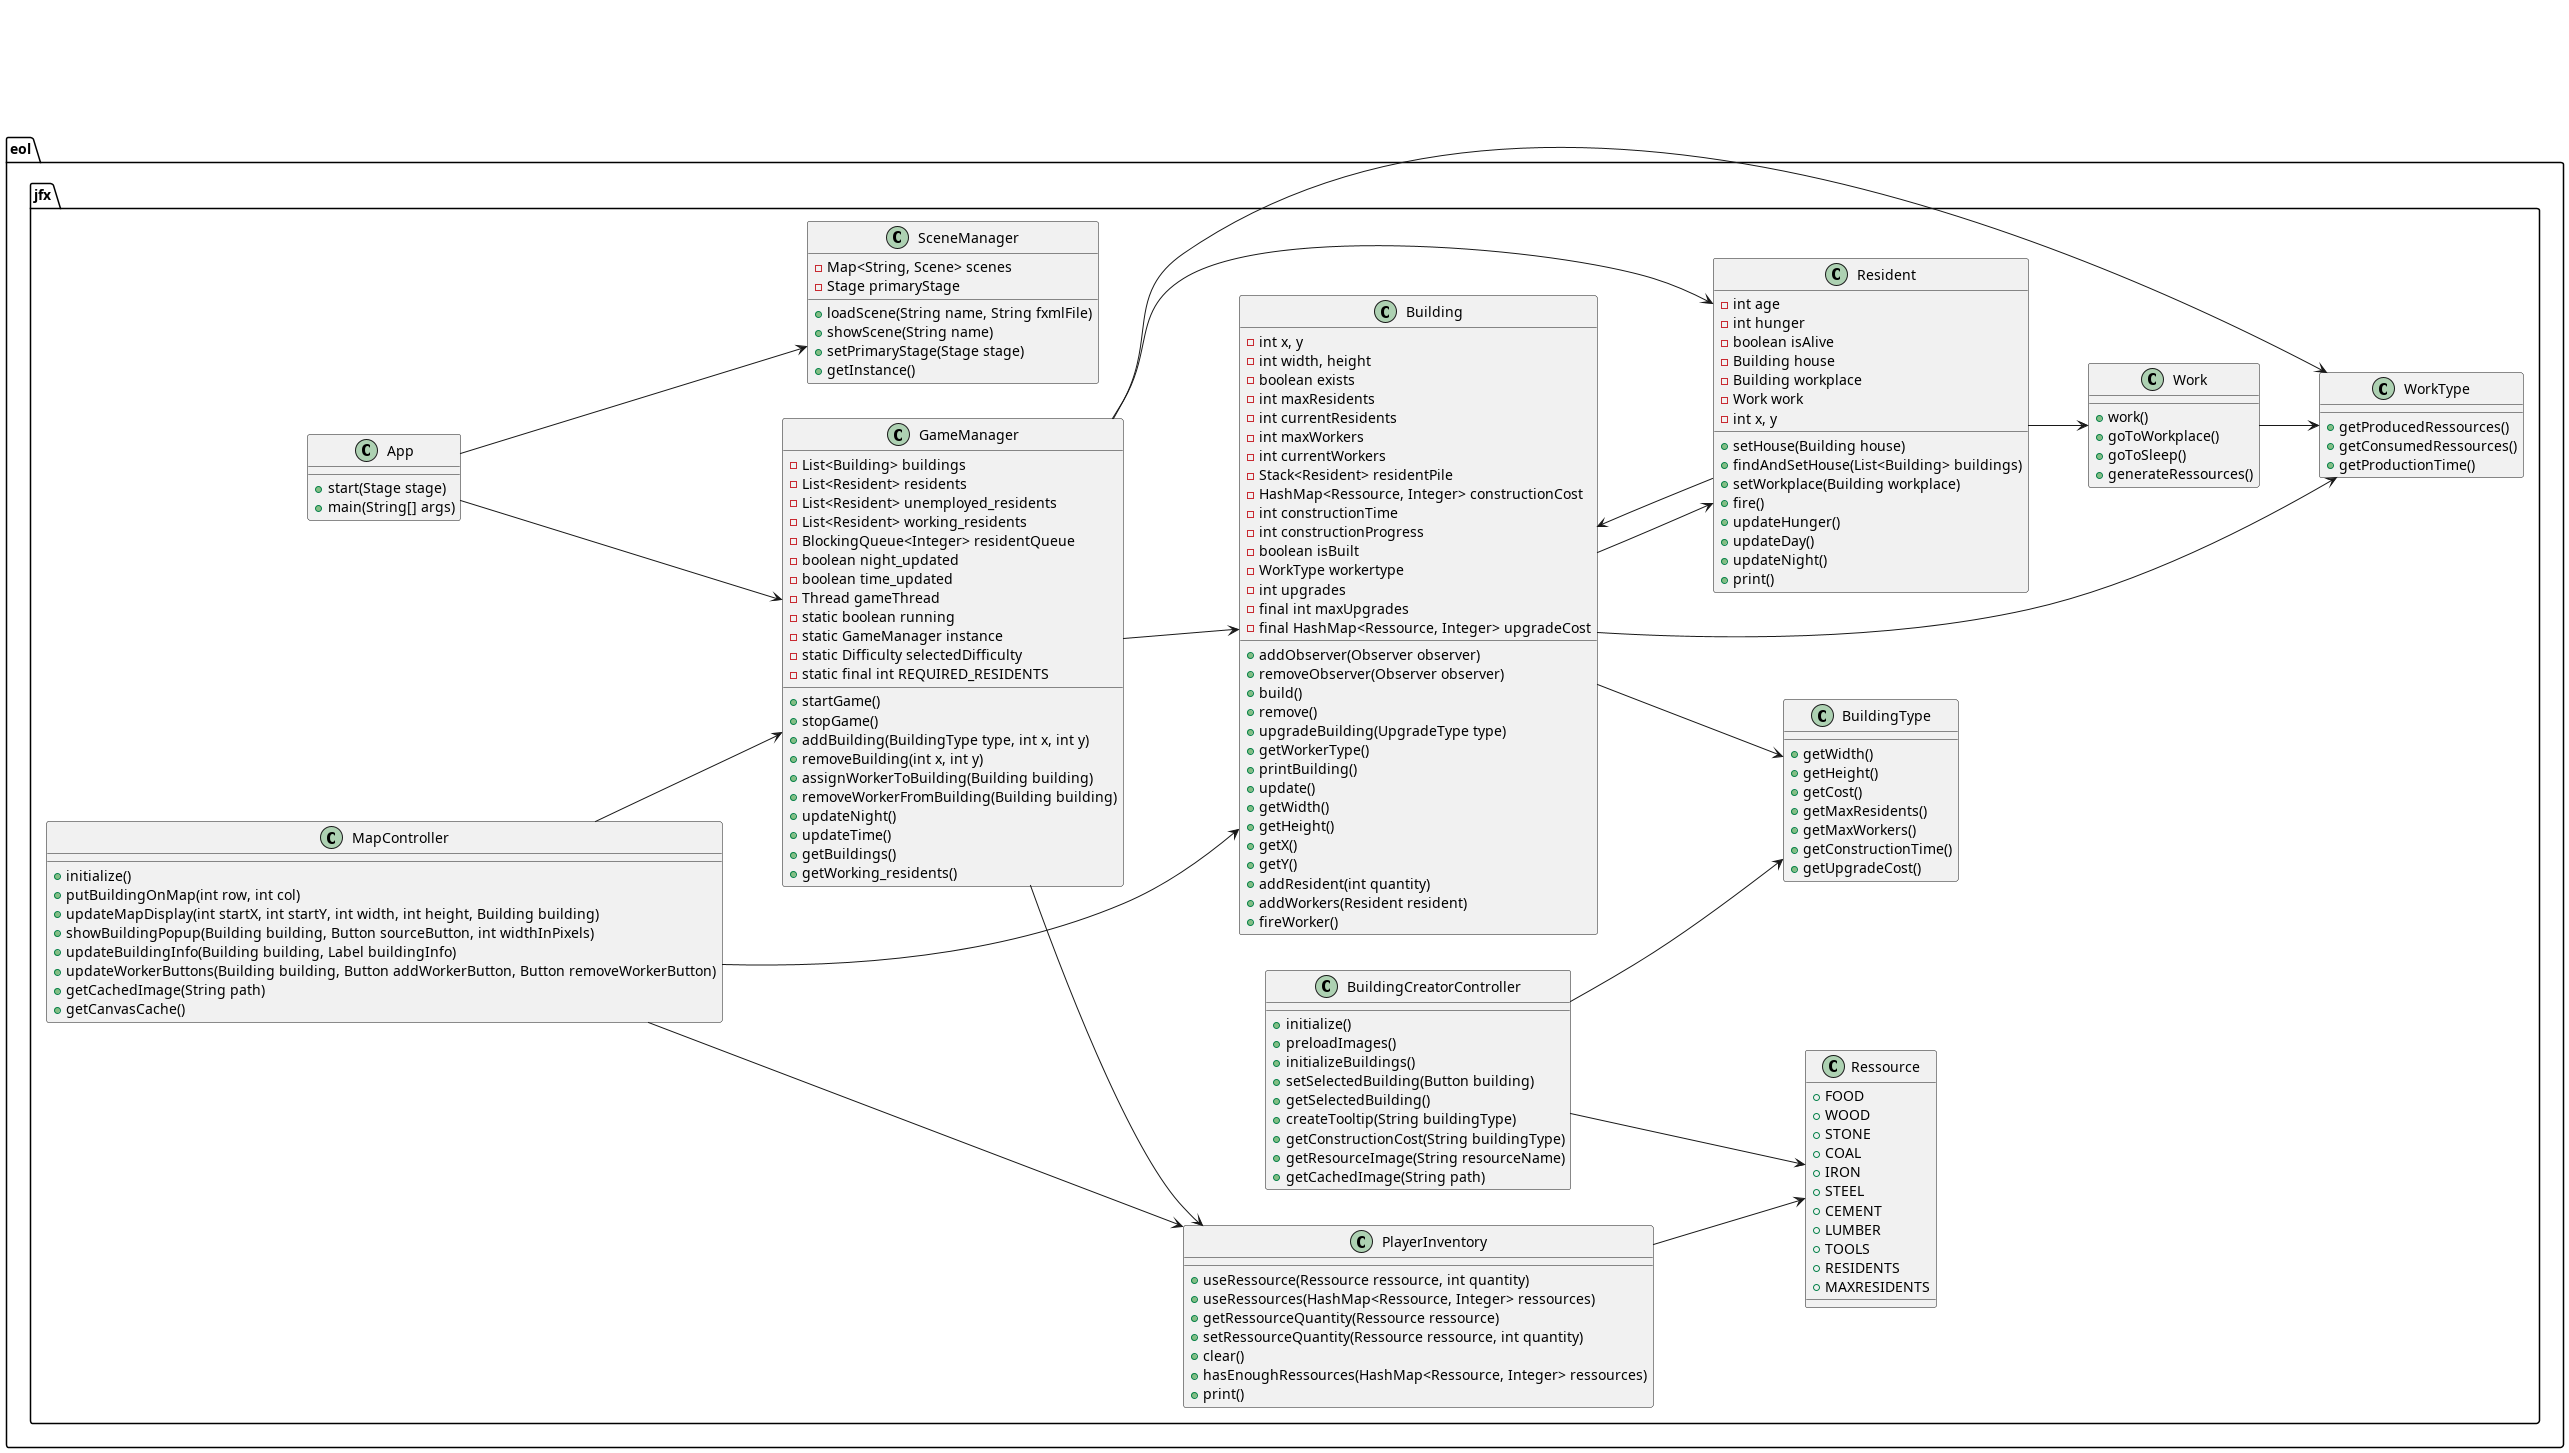

The diagram above was rendered by PlantUML. Its source (embedded in the PNG):
@startuml

package eol.jfx {
    class App {
        +start(Stage stage)
        +main(String[] args)
    }

    class SceneManager {
        -Map<String, Scene> scenes
        -Stage primaryStage
        +loadScene(String name, String fxmlFile)
        +showScene(String name)
        +setPrimaryStage(Stage stage)
        +getInstance()
    }

    class GameManager {
        -List<Building> buildings
        -List<Resident> residents
        -List<Resident> unemployed_residents
        -List<Resident> working_residents
        -BlockingQueue<Integer> residentQueue
        -boolean night_updated
        -boolean time_updated
        -Thread gameThread
        -static boolean running
        -static GameManager instance
        -static Difficulty selectedDifficulty
        -static final int REQUIRED_RESIDENTS
        +startGame()
        +stopGame()
        +addBuilding(BuildingType type, int x, int y)
        +removeBuilding(int x, int y)
        +assignWorkerToBuilding(Building building)
        +removeWorkerFromBuilding(Building building)
        +updateNight()
        +updateTime()
        +getBuildings()
        +getWorking_residents()
    }

    class Building {
        -int x, y
        -int width, height
        -boolean exists
        -int maxResidents
        -int currentResidents
        -int maxWorkers
        -int currentWorkers
        -Stack<Resident> residentPile
        -HashMap<Ressource, Integer> constructionCost
        -int constructionTime
        -int constructionProgress
        -boolean isBuilt
        -WorkType workertype
        -int upgrades
        -final int maxUpgrades
        -final HashMap<Ressource, Integer> upgradeCost
        +addObserver(Observer observer)
        +removeObserver(Observer observer)
        +build()
        +remove()
        +upgradeBuilding(UpgradeType type)
        +getWorkerType()
        +printBuilding()
        +update()
        +getWidth()
        +getHeight()
        +getX()
        +getY()
        +addResident(int quantity)
        +addWorkers(Resident resident)
        +fireWorker()
    }

    class BuildingType {
        +getWidth()
        +getHeight()
        +getCost()
        +getMaxResidents()
        +getMaxWorkers()
        +getConstructionTime()
        +getUpgradeCost()
    }

    class WorkType {
        +getProducedRessources()
        +getConsumedRessources()
        +getProductionTime()
    }

    class Resident {
        -int age
        -int hunger
        -boolean isAlive
        -Building house
        -Building workplace
        -Work work
        -int x, y
        +setHouse(Building house)
        +findAndSetHouse(List<Building> buildings)
        +setWorkplace(Building workplace)
        +fire()
        +updateHunger()
        +updateDay()
        +updateNight()
        +print()
    }

    class Work {
        +work()
        +goToWorkplace()
        +goToSleep()
        +generateRessources()
    }

    class PlayerInventory {
        +useRessource(Ressource ressource, int quantity)
        +useRessources(HashMap<Ressource, Integer> ressources)
        +getRessourceQuantity(Ressource ressource)
        +setRessourceQuantity(Ressource ressource, int quantity)
        +clear()
        +hasEnoughRessources(HashMap<Ressource, Integer> ressources)
        +print()
    }

    class MapController {
        +initialize()
        +putBuildingOnMap(int row, int col)
        +updateMapDisplay(int startX, int startY, int width, int height, Building building)
        +showBuildingPopup(Building building, Button sourceButton, int widthInPixels)
        +updateBuildingInfo(Building building, Label buildingInfo)
        +updateWorkerButtons(Building building, Button addWorkerButton, Button removeWorkerButton)
        +getCachedImage(String path)
        +getCanvasCache()
    }

    class BuildingCreatorController {
        +initialize()
        +preloadImages()
        +initializeBuildings()
        +setSelectedBuilding(Button building)
        +getSelectedBuilding()
        +createTooltip(String buildingType)
        +getConstructionCost(String buildingType)
        +getResourceImage(String resourceName)
        +getCachedImage(String path)
    }

    class Ressource {
        +FOOD
        +WOOD
        +STONE
        +COAL
        +IRON
        +STEEL
        +CEMENT
        +LUMBER
        +TOOLS
        +RESIDENTS
        +MAXRESIDENTS
    }
}

App --> SceneManager
App --> GameManager
GameManager --> Building
GameManager --> Resident
GameManager --> WorkType
GameManager --> PlayerInventory
Building --> BuildingType
Building --> WorkType
Building --> Resident
Resident --> Building
Resident --> Work
Work --> WorkType
PlayerInventory --> Ressource
MapController --> Building
MapController --> GameManager
MapController --> PlayerInventory
BuildingCreatorController --> BuildingType
BuildingCreatorController --> Ressource

left to right direction

@enduml